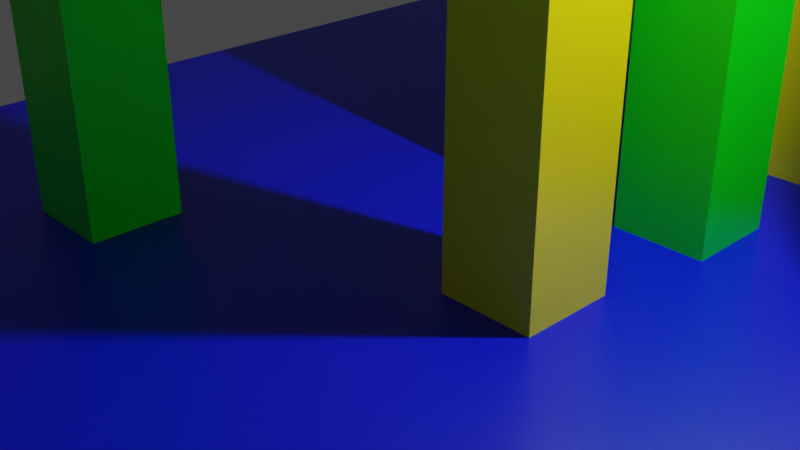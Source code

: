 # Source: bluerecourcebuilding.blend  (saved by Blender 3.1.7; exported with 4.5.12 LTS)
import bpy
from mathutils import Matrix  # noqa: F401  (used for matrix-valued properties, if any)

bpy.ops.wm.read_factory_settings(use_empty=True)
scene = bpy.context.scene
scene.name = 'Scene'

# ---- collections
col_collection = bpy.data.collections.new('Collection'); scene.collection.children.link(col_collection)

# ---- materials (node trees are filled in below, after node groups)
mat_material_001 = bpy.data.materials.new('Material.001')
mat_material_001.alpha_threshold = 0.0
mat_material_001.use_transparent_shadow = False
mat_material_001.line_color = (0.0, 0.0, 0.0, 1.0)
mat_material_011 = bpy.data.materials.new('Material.011')
mat_material_011.alpha_threshold = 0.0
mat_material_011.use_transparent_shadow = False
mat_material_011.line_color = (0.0, 0.0, 0.0, 1.0)
mat_material_012 = bpy.data.materials.new('Material.012')
mat_material_012.alpha_threshold = 0.0
mat_material_012.use_transparent_shadow = False
mat_material_012.line_color = (0.0, 0.0, 0.0, 1.0)

# ---- material node trees
mat_material_001.use_nodes = True; mat_material_001.node_tree.nodes.clear()
_N = mat_material_001.node_tree.nodes; _L = mat_material_001.node_tree.links
n0 = _N.new('ShaderNodeOutputMaterial'); n0.name = 'Material Output'; n0.location = (300, 300)
n1 = _N.new('ShaderNodeBsdfPrincipled'); n1.name = 'Principled BSDF'; n1.location = (10, 300)
n1.distribution = 'GGX'
n1.subsurface_method = 'RANDOM_WALK_SKIN'
n1.inputs[0].default_value = (0.0, 0.8, 0.001759, 1.0)
n1.inputs[2].default_value = 0.4
n1.inputs[3].default_value = 1.45
n1.inputs[27].default_value = (0.0, 0.0, 0.0, 1.0)
n1.inputs[28].default_value = 1.0
_L.new(n1.outputs[0], n0.inputs[0])
n0.is_active_output = True
mat_material_011.use_nodes = True; mat_material_011.node_tree.nodes.clear()
_N = mat_material_011.node_tree.nodes; _L = mat_material_011.node_tree.links
n0 = _N.new('ShaderNodeOutputMaterial'); n0.name = 'Material Output'; n0.location = (300, 300)
n1 = _N.new('ShaderNodeBsdfPrincipled'); n1.name = 'Principled BSDF'; n1.location = (10, 300)
n1.distribution = 'GGX'
n1.subsurface_method = 'RANDOM_WALK_SKIN'
n1.inputs[0].default_value = (0.8, 0.6668, 0.0, 1.0)
n1.inputs[2].default_value = 0.4
n1.inputs[3].default_value = 1.45
n1.inputs[27].default_value = (0.0, 0.0, 0.0, 1.0)
n1.inputs[28].default_value = 1.0
_L.new(n1.outputs[0], n0.inputs[0])
n0.is_active_output = True
mat_material_012.use_nodes = True; mat_material_012.node_tree.nodes.clear()
_N = mat_material_012.node_tree.nodes; _L = mat_material_012.node_tree.links
n0 = _N.new('ShaderNodeOutputMaterial'); n0.name = 'Material Output'; n0.location = (300, 300)
n1 = _N.new('ShaderNodeBsdfPrincipled'); n1.name = 'Principled BSDF'; n1.location = (10, 300)
n1.distribution = 'GGX'
n1.subsurface_method = 'RANDOM_WALK_SKIN'
n1.inputs[0].default_value = (0.0, 0.005316, 0.8, 1.0)
n1.inputs[2].default_value = 0.4
n1.inputs[3].default_value = 1.45
n1.inputs[27].default_value = (0.0, 0.0, 0.0, 1.0)
n1.inputs[28].default_value = 1.0
_L.new(n1.outputs[0], n0.inputs[0])
n0.is_active_output = True

# ---- world
world_world = bpy.data.worlds.new('World'); scene.world = world_world
world_world.use_nodes = True; world_world.node_tree.nodes.clear()
_N = world_world.node_tree.nodes; _L = world_world.node_tree.links
n0 = _N.new('ShaderNodeOutputWorld'); n0.name = 'World Output'; n0.location = (300, 300)
n1 = _N.new('ShaderNodeBackground'); n1.name = 'Background'; n1.location = (10, 300)
n1.inputs[0].default_value = (0.05088, 0.05088, 0.05088, 1.0)
_L.new(n1.outputs[0], n0.inputs[0])
n0.is_active_output = True
world_world.color = (0.05088, 0.05088, 0.05088)
world_world.use_sun_shadow = False
world_world.sun_shadow_jitter_overblur = 0.0

# ---- cameras
cam_camera = bpy.data.cameras.new('Camera')
cam_camera.clip_end = 100.0
cam_camera.ortho_scale = 7.314

# ---- lights
light_light = bpy.data.lights.new('Light', 'POINT')
light_light.transmission_factor = 0.0
light_light.energy = 1000.0
light_light.shadow_soft_size = 0.1
light_light.shadow_maximum_resolution = 0.006
light_light.use_absolute_resolution = True

# ---- meshes
me_cube = bpy.data.meshes.new('Cube')
me_cube.from_pydata([(1.0, 1.0, 1.0), (1.0, 1.0, -1.0), (1.0, -1.0, 1.0), (1.0, -1.0, -1.0), (-1.0, 1.0, 1.0), (-1.0, 1.0, -1.0), (-1.0, -1.0, 1.0), (-1.0, -1.0, -1.0)], [], [(0, 4, 6, 2), (3, 2, 6, 7), (7, 6, 4, 5), (5, 1, 3, 7), (1, 0, 2, 3), (5, 4, 0, 1)])
_uv = me_cube.uv_layers.new(name='UVMap')
_uv.uv.foreach_set('vector', [0.625, 0.5, 0.875, 0.5, 0.875, 0.75, 0.625, 0.75, 0.375, 0.75, 0.625, 0.75, 0.625, 1.0, 0.375, 1.0, 0.375, 0.0, 0.625, 0.0, 0.625, 0.25, 0.375, 0.25, 0.125, 0.5, 0.375, 0.5, 0.375, 0.75, 0.125, 0.75, 0.375, 0.5, 0.625, 0.5, 0.625, 0.75, 0.375, 0.75, 0.375, 0.25, 0.625, 0.25, 0.625, 0.5, 0.375, 0.5])
me_cube.materials.append(mat_material_001)
me_cube.use_remesh_preserve_volume = False
me_cube.use_remesh_preserve_attributes = False
me_cube.use_mirror_vertex_groups = False
me_cube.update()
me_cube_001 = bpy.data.meshes.new('Cube.001')
me_cube_001.from_pydata([(1.0, 1.0, 1.0), (1.0, 1.0, -1.0), (1.0, -1.0, 1.0), (1.0, -1.0, -1.0), (-1.0, 1.0, 1.0), (-1.0, 1.0, -1.0), (-1.0, -1.0, 1.0), (-1.0, -1.0, -1.0)], [], [(0, 4, 6, 2), (3, 2, 6, 7), (7, 6, 4, 5), (5, 1, 3, 7), (1, 0, 2, 3), (5, 4, 0, 1)])
_uv = me_cube_001.uv_layers.new(name='UVMap')
_uv.uv.foreach_set('vector', [0.625, 0.5, 0.875, 0.5, 0.875, 0.75, 0.625, 0.75, 0.375, 0.75, 0.625, 0.75, 0.625, 1.0, 0.375, 1.0, 0.375, 0.0, 0.625, 0.0, 0.625, 0.25, 0.375, 0.25, 0.125, 0.5, 0.375, 0.5, 0.375, 0.75, 0.125, 0.75, 0.375, 0.5, 0.625, 0.5, 0.625, 0.75, 0.375, 0.75, 0.375, 0.25, 0.625, 0.25, 0.625, 0.5, 0.375, 0.5])
me_cube_001.materials.append(mat_material_001)
me_cube_001.use_remesh_preserve_volume = False
me_cube_001.use_remesh_preserve_attributes = False
me_cube_001.use_mirror_vertex_groups = False
me_cube_001.update()
me_cube_002 = bpy.data.meshes.new('Cube.002')
me_cube_002.from_pydata([(1.0, 1.0, 1.0), (1.0, 1.0, -1.0), (1.0, -1.0, 1.0), (1.0, -1.0, -1.0), (-1.0, 1.0, 1.0), (-1.0, 1.0, -1.0), (-1.0, -1.0, 1.0), (-1.0, -1.0, -1.0)], [], [(0, 4, 6, 2), (3, 2, 6, 7), (7, 6, 4, 5), (5, 1, 3, 7), (1, 0, 2, 3), (5, 4, 0, 1)])
_uv = me_cube_002.uv_layers.new(name='UVMap')
_uv.uv.foreach_set('vector', [0.625, 0.5, 0.875, 0.5, 0.875, 0.75, 0.625, 0.75, 0.375, 0.75, 0.625, 0.75, 0.625, 1.0, 0.375, 1.0, 0.375, 0.0, 0.625, 0.0, 0.625, 0.25, 0.375, 0.25, 0.125, 0.5, 0.375, 0.5, 0.375, 0.75, 0.125, 0.75, 0.375, 0.5, 0.625, 0.5, 0.625, 0.75, 0.375, 0.75, 0.375, 0.25, 0.625, 0.25, 0.625, 0.5, 0.375, 0.5])
me_cube_002.materials.append(mat_material_001)
me_cube_002.use_remesh_preserve_volume = False
me_cube_002.use_remesh_preserve_attributes = False
me_cube_002.use_mirror_vertex_groups = False
me_cube_002.update()
me_cube_003 = bpy.data.meshes.new('Cube.003')
me_cube_003.from_pydata([(1.0, 1.0, 1.0), (1.0, 1.0, -1.0), (1.0, -1.0, 1.0), (1.0, -1.0, -1.0), (-1.0, 1.0, 1.0), (-1.0, 1.0, -1.0), (-1.0, -1.0, 1.0), (-1.0, -1.0, -1.0)], [], [(0, 4, 6, 2), (3, 2, 6, 7), (7, 6, 4, 5), (5, 1, 3, 7), (1, 0, 2, 3), (5, 4, 0, 1)])
_uv = me_cube_003.uv_layers.new(name='UVMap')
_uv.uv.foreach_set('vector', [0.625, 0.5, 0.875, 0.5, 0.875, 0.75, 0.625, 0.75, 0.375, 0.75, 0.625, 0.75, 0.625, 1.0, 0.375, 1.0, 0.375, 0.0, 0.625, 0.0, 0.625, 0.25, 0.375, 0.25, 0.125, 0.5, 0.375, 0.5, 0.375, 0.75, 0.125, 0.75, 0.375, 0.5, 0.625, 0.5, 0.625, 0.75, 0.375, 0.75, 0.375, 0.25, 0.625, 0.25, 0.625, 0.5, 0.375, 0.5])
me_cube_003.materials.append(mat_material_001)
me_cube_003.use_remesh_preserve_volume = False
me_cube_003.use_remesh_preserve_attributes = False
me_cube_003.use_mirror_vertex_groups = False
me_cube_003.update()
me_cube_005 = bpy.data.meshes.new('Cube.005')
me_cube_005.from_pydata([(1.0, 1.0, 1.0), (1.0, 1.0, -1.0), (1.0, -1.0, 1.0), (1.0, -1.0, -1.0), (-1.0, 1.0, 1.0), (-1.0, 1.0, -1.0), (-1.0, -1.0, 1.0), (-1.0, -1.0, -1.0)], [], [(0, 4, 6, 2), (3, 2, 6, 7), (7, 6, 4, 5), (5, 1, 3, 7), (1, 0, 2, 3), (5, 4, 0, 1)])
_uv = me_cube_005.uv_layers.new(name='UVMap')
_uv.uv.foreach_set('vector', [0.625, 0.5, 0.875, 0.5, 0.875, 0.75, 0.625, 0.75, 0.375, 0.75, 0.625, 0.75, 0.625, 1.0, 0.375, 1.0, 0.375, 0.0, 0.625, 0.0, 0.625, 0.25, 0.375, 0.25, 0.125, 0.5, 0.375, 0.5, 0.375, 0.75, 0.125, 0.75, 0.375, 0.5, 0.625, 0.5, 0.625, 0.75, 0.375, 0.75, 0.375, 0.25, 0.625, 0.25, 0.625, 0.5, 0.375, 0.5])
me_cube_005.materials.append(mat_material_011)
me_cube_005.use_remesh_preserve_volume = False
me_cube_005.use_remesh_preserve_attributes = False
me_cube_005.use_mirror_vertex_groups = False
me_cube_005.update()
me_cube_008 = bpy.data.meshes.new('Cube.008')
me_cube_008.from_pydata([(1.0, 1.0, 1.0), (1.0, 1.0, -1.0), (1.0, -1.0, 1.0), (1.0, -1.0, -1.0), (-1.0, 1.0, 1.0), (-1.0, 1.0, -1.0), (-1.0, -1.0, 1.0), (-1.0, -1.0, -1.0)], [], [(0, 4, 6, 2), (3, 2, 6, 7), (7, 6, 4, 5), (5, 1, 3, 7), (1, 0, 2, 3), (5, 4, 0, 1)])
_uv = me_cube_008.uv_layers.new(name='UVMap')
_uv.uv.foreach_set('vector', [0.625, 0.5, 0.875, 0.5, 0.875, 0.75, 0.625, 0.75, 0.375, 0.75, 0.625, 0.75, 0.625, 1.0, 0.375, 1.0, 0.375, 0.0, 0.625, 0.0, 0.625, 0.25, 0.375, 0.25, 0.125, 0.5, 0.375, 0.5, 0.375, 0.75, 0.125, 0.75, 0.375, 0.5, 0.625, 0.5, 0.625, 0.75, 0.375, 0.75, 0.375, 0.25, 0.625, 0.25, 0.625, 0.5, 0.375, 0.5])
me_cube_008.materials.append(mat_material_001)
me_cube_008.use_remesh_preserve_volume = False
me_cube_008.use_remesh_preserve_attributes = False
me_cube_008.use_mirror_vertex_groups = False
me_cube_008.update()
me_cube_009 = bpy.data.meshes.new('Cube.009')
me_cube_009.from_pydata([(1.0, 1.0, 1.0), (1.0, 1.0, -1.0), (1.0, -1.0, 1.0), (1.0, -1.0, -1.0), (-1.0, 1.0, 1.0), (-1.0, 1.0, -1.0), (-1.0, -1.0, 1.0), (-1.0, -1.0, -1.0)], [], [(0, 4, 6, 2), (3, 2, 6, 7), (7, 6, 4, 5), (5, 1, 3, 7), (1, 0, 2, 3), (5, 4, 0, 1)])
_uv = me_cube_009.uv_layers.new(name='UVMap')
_uv.uv.foreach_set('vector', [0.625, 0.5, 0.875, 0.5, 0.875, 0.75, 0.625, 0.75, 0.375, 0.75, 0.625, 0.75, 0.625, 1.0, 0.375, 1.0, 0.375, 0.0, 0.625, 0.0, 0.625, 0.25, 0.375, 0.25, 0.125, 0.5, 0.375, 0.5, 0.375, 0.75, 0.125, 0.75, 0.375, 0.5, 0.625, 0.5, 0.625, 0.75, 0.375, 0.75, 0.375, 0.25, 0.625, 0.25, 0.625, 0.5, 0.375, 0.5])
me_cube_009.materials.append(mat_material_011)
me_cube_009.use_remesh_preserve_volume = False
me_cube_009.use_remesh_preserve_attributes = False
me_cube_009.use_mirror_vertex_groups = False
me_cube_009.update()
me_cube_010 = bpy.data.meshes.new('Cube.010')
me_cube_010.from_pydata([(1.0, 1.0, 1.0), (1.0, 1.0, -1.0), (1.0, -1.0, 1.0), (1.0, -1.0, -1.0), (-1.0, 1.0, 1.0), (-1.0, 1.0, -1.0), (-1.0, -1.0, 1.0), (-1.0, -1.0, -1.0)], [], [(0, 4, 6, 2), (3, 2, 6, 7), (7, 6, 4, 5), (5, 1, 3, 7), (1, 0, 2, 3), (5, 4, 0, 1)])
_uv = me_cube_010.uv_layers.new(name='UVMap')
_uv.uv.foreach_set('vector', [0.625, 0.5, 0.875, 0.5, 0.875, 0.75, 0.625, 0.75, 0.375, 0.75, 0.625, 0.75, 0.625, 1.0, 0.375, 1.0, 0.375, 0.0, 0.625, 0.0, 0.625, 0.25, 0.375, 0.25, 0.125, 0.5, 0.375, 0.5, 0.375, 0.75, 0.125, 0.75, 0.375, 0.5, 0.625, 0.5, 0.625, 0.75, 0.375, 0.75, 0.375, 0.25, 0.625, 0.25, 0.625, 0.5, 0.375, 0.5])
me_cube_010.materials.append(mat_material_011)
me_cube_010.use_remesh_preserve_volume = False
me_cube_010.use_remesh_preserve_attributes = False
me_cube_010.use_mirror_vertex_groups = False
me_cube_010.update()
me_cube_011 = bpy.data.meshes.new('Cube.011')
me_cube_011.from_pydata([(1.0, 1.0, 1.0), (1.0, 1.0, -1.0), (1.0, -1.0, 1.0), (1.0, -1.0, -1.0), (-1.0, 1.0, 1.0), (-1.0, 1.0, -1.0), (-1.0, -1.0, 1.0), (-1.0, -1.0, -1.0)], [], [(0, 4, 6, 2), (3, 2, 6, 7), (7, 6, 4, 5), (5, 1, 3, 7), (1, 0, 2, 3), (5, 4, 0, 1)])
_uv = me_cube_011.uv_layers.new(name='UVMap')
_uv.uv.foreach_set('vector', [0.625, 0.5, 0.875, 0.5, 0.875, 0.75, 0.625, 0.75, 0.375, 0.75, 0.625, 0.75, 0.625, 1.0, 0.375, 1.0, 0.375, 0.0, 0.625, 0.0, 0.625, 0.25, 0.375, 0.25, 0.125, 0.5, 0.375, 0.5, 0.375, 0.75, 0.125, 0.75, 0.375, 0.5, 0.625, 0.5, 0.625, 0.75, 0.375, 0.75, 0.375, 0.25, 0.625, 0.25, 0.625, 0.5, 0.375, 0.5])
me_cube_011.materials.append(mat_material_011)
me_cube_011.use_remesh_preserve_volume = False
me_cube_011.use_remesh_preserve_attributes = False
me_cube_011.use_mirror_vertex_groups = False
me_cube_011.update()
me_cube_012 = bpy.data.meshes.new('Cube.012')
me_cube_012.from_pydata([(1.0, 1.0, 1.0), (1.0, 1.0, -1.0), (1.0, -1.0, 1.0), (1.0, -1.0, -1.0), (-1.0, 1.0, 1.0), (-1.0, 1.0, -1.0), (-1.0, -1.0, 1.0), (-1.0, -1.0, -1.0)], [], [(0, 4, 6, 2), (3, 2, 6, 7), (7, 6, 4, 5), (5, 1, 3, 7), (1, 0, 2, 3), (5, 4, 0, 1)])
_uv = me_cube_012.uv_layers.new(name='UVMap')
_uv.uv.foreach_set('vector', [0.625, 0.5, 0.875, 0.5, 0.875, 0.75, 0.625, 0.75, 0.375, 0.75, 0.625, 0.75, 0.625, 1.0, 0.375, 1.0, 0.375, 0.0, 0.625, 0.0, 0.625, 0.25, 0.375, 0.25, 0.125, 0.5, 0.375, 0.5, 0.375, 0.75, 0.125, 0.75, 0.375, 0.5, 0.625, 0.5, 0.625, 0.75, 0.375, 0.75, 0.375, 0.25, 0.625, 0.25, 0.625, 0.5, 0.375, 0.5])
me_cube_012.materials.append(mat_material_012)
me_cube_012.use_remesh_preserve_volume = False
me_cube_012.use_remesh_preserve_attributes = False
me_cube_012.use_mirror_vertex_groups = False
me_cube_012.update()

# ---- objects
ob_cube = bpy.data.objects.new('Cube', me_cube)
ob_light = bpy.data.objects.new('Light', light_light)
ob_camera = bpy.data.objects.new('Camera', cam_camera)
ob_cube_001 = bpy.data.objects.new('Cube.001', me_cube_001)
ob_cube_002 = bpy.data.objects.new('Cube.002', me_cube_002)
ob_cube_003 = bpy.data.objects.new('Cube.003', me_cube_003)
ob_cube_005 = bpy.data.objects.new('Cube.005', me_cube_005)
ob_cube_008 = bpy.data.objects.new('Cube.008', me_cube_008)
ob_cube_004 = bpy.data.objects.new('Cube.004', me_cube_009)
ob_cube_006 = bpy.data.objects.new('Cube.006', me_cube_010)
ob_cube_007 = bpy.data.objects.new('Cube.007', me_cube_011)
ob_cube_009 = bpy.data.objects.new('Cube.009', me_cube_012)

# ---- transforms, parenting, visibility, modifiers, constraints
ob_cube.location = (-2.124, -2.038, 1.537)
ob_cube.scale = (0.5062, 0.5062, 4.919)
ob_cube.lock_rotations_4d = False
ob_cube.empty_display_type = 'ARROWS'
ob_cube.lineart.crease_threshold = 0.0
ob_light.location = (4.076, 1.005, 5.904)
ob_light.rotation_euler = (0.6503, 0.05522, 1.866)
ob_light.lock_rotations_4d = False
ob_light.empty_display_type = 'ARROWS'
ob_light.color = (0.0, 0.0, 0.0, 0.0)
ob_light.lineart.crease_threshold = 0.0
ob_camera.location = (7.359, -6.926, 4.958)
ob_camera.rotation_euler = (1.109, 0.0, 0.8149)
ob_camera.lock_rotations_4d = False
ob_camera.empty_display_type = 'ARROWS'
ob_camera.color = (0.0, 0.0, 0.0, 0.0)
ob_camera.display_type = 'WIRE'
ob_camera.lineart.crease_threshold = 0.0
ob_cube_001.location = (6.439, -2.038, 1.537)
ob_cube_001.scale = (0.5062, 0.5062, 4.919)
ob_cube_001.lock_rotations_4d = False
ob_cube_001.empty_display_type = 'ARROWS'
ob_cube_001.lineart.crease_threshold = 0.0
ob_cube_002.location = (6.439, 6.114, 1.537)
ob_cube_002.scale = (0.5062, 0.5062, 4.919)
ob_cube_002.lock_rotations_4d = False
ob_cube_002.empty_display_type = 'ARROWS'
ob_cube_002.lineart.crease_threshold = 0.0
ob_cube_003.location = (-2.051, 6.114, 1.537)
ob_cube_003.scale = (0.5062, 0.5062, 4.919)
ob_cube_003.lock_rotations_4d = False
ob_cube_003.empty_display_type = 'ARROWS'
ob_cube_003.lineart.crease_threshold = 0.0
ob_cube_005.location = (1.875, -0.2532, 5.902)
ob_cube_005.scale = (0.5128, 0.5128, 9.844)
ob_cube_005.lock_rotations_4d = False
ob_cube_005.empty_display_type = 'ARROWS'
ob_cube_005.lineart.crease_threshold = 0.0
ob_cube_008.location = (2.114, 1.934, 7.662)
ob_cube_008.scale = (0.5062, 0.5062, 11.89)
ob_cube_008.lock_rotations_4d = False
ob_cube_008.empty_display_type = 'ARROWS'
ob_cube_008.lineart.crease_threshold = 0.0
ob_cube_004.location = (4.261, 1.948, 6.076)
ob_cube_004.scale = (0.5128, 0.5128, 9.844)
ob_cube_004.lock_rotations_4d = False
ob_cube_004.empty_display_type = 'ARROWS'
ob_cube_004.lineart.crease_threshold = 0.0
ob_cube_006.location = (2.178, 4.212, 6.12)
ob_cube_006.scale = (0.5128, 0.5128, 9.844)
ob_cube_006.lock_rotations_4d = False
ob_cube_006.empty_display_type = 'ARROWS'
ob_cube_006.lineart.crease_threshold = 0.0
ob_cube_007.location = (-0.07773, 1.948, 5.886)
ob_cube_007.scale = (0.5128, 0.5128, 9.844)
ob_cube_007.lock_rotations_4d = False
ob_cube_007.empty_display_type = 'ARROWS'
ob_cube_007.lineart.crease_threshold = 0.0
ob_cube_009.location = (1.668, 1.948, -2.461)
ob_cube_009.scale = (7.507, 7.833, 2.467)
ob_cube_009.lock_rotations_4d = False
ob_cube_009.empty_display_type = 'ARROWS'
ob_cube_009.lineart.crease_threshold = 0.0

# ---- collection membership
col_collection.objects.link(ob_cube)
col_collection.objects.link(ob_light)
col_collection.objects.link(ob_camera)
col_collection.objects.link(ob_cube_001)
col_collection.objects.link(ob_cube_002)
col_collection.objects.link(ob_cube_003)
col_collection.objects.link(ob_cube_005)
col_collection.objects.link(ob_cube_008)
col_collection.objects.link(ob_cube_004)
col_collection.objects.link(ob_cube_006)
col_collection.objects.link(ob_cube_007)
col_collection.objects.link(ob_cube_009)

# ---- scene / render settings (as saved in the file)
scene.camera = ob_camera
scene.frame_start = 1; scene.frame_end = 250; scene.frame_set(1)
scene.render.engine = 'BLENDER_EEVEE_NEXT'
scene.cycles.sampling_pattern = 'TABULATED_SOBOL'
scene.cycles.use_light_tree = False
scene.view_settings.view_transform = 'Filmic'
bpy.context.view_layer.update()
